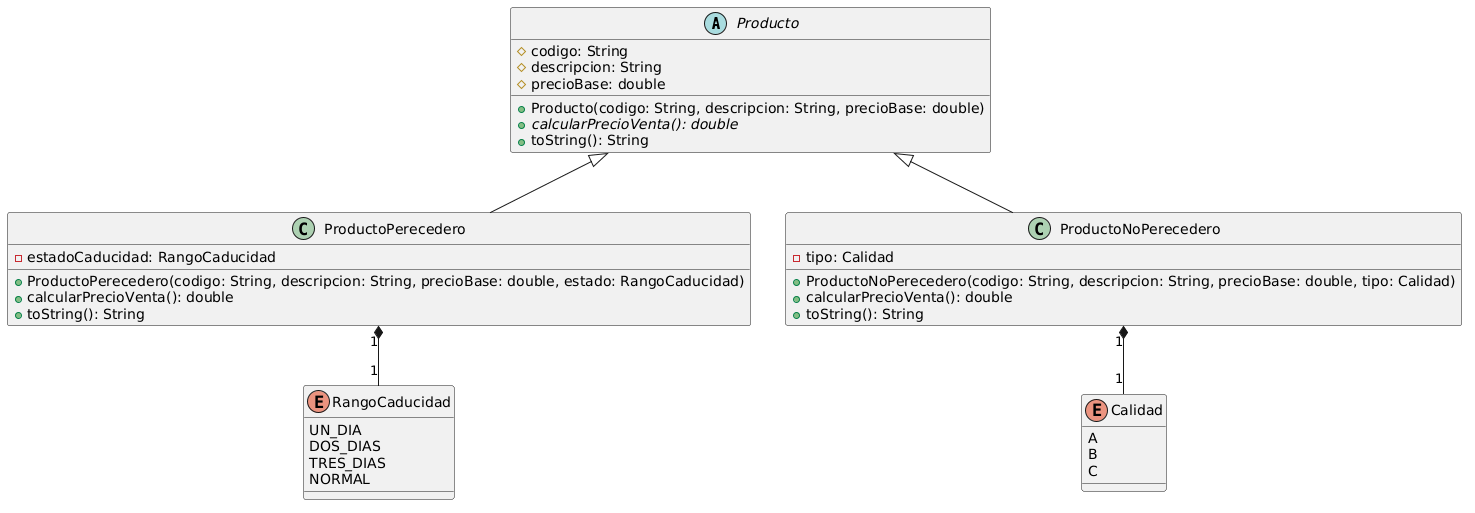

The diagram above was rendered by PlantUML. Its source (embedded in the PNG):
@startuml
abstract class Producto {
    # codigo: String
    # descripcion: String
    # precioBase: double
    
    + Producto(codigo: String, descripcion: String, precioBase: double)
    {abstract} + calcularPrecioVenta(): double
    + toString(): String
}

class ProductoPerecedero {
    - estadoCaducidad: RangoCaducidad
    
    + ProductoPerecedero(codigo: String, descripcion: String, precioBase: double, estado: RangoCaducidad)
    + calcularPrecioVenta(): double
    + toString(): String
}

class ProductoNoPerecedero {
    - tipo: Calidad
    
    + ProductoNoPerecedero(codigo: String, descripcion: String, precioBase: double, tipo: Calidad)
    + calcularPrecioVenta(): double
    + toString(): String
}

enum Calidad {
    A
    B
    C
}

enum RangoCaducidad {
    UN_DIA
    DOS_DIAS
    TRES_DIAS
    NORMAL
}

' Relaciones
Producto <|-- ProductoPerecedero
Producto <|-- ProductoNoPerecedero
ProductoNoPerecedero "1" *-- "1" Calidad
ProductoPerecedero "1" *-- "1" RangoCaducidad
@enduml